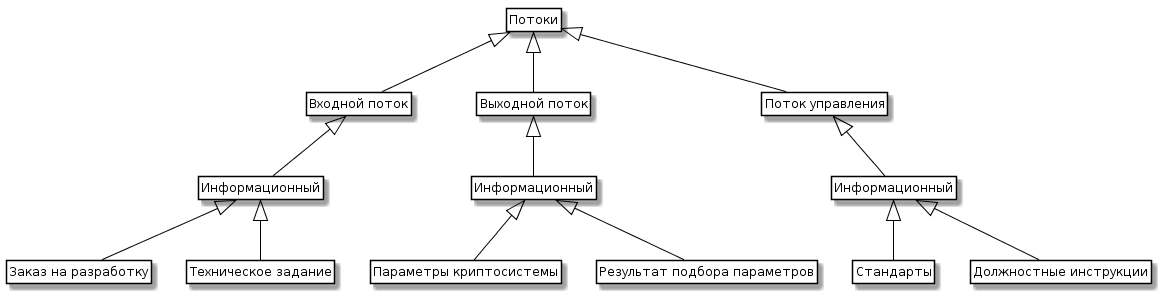

The diagram above was rendered by PlantUML. Its source (embedded in the PNG):
@startuml

skinparam class {
	BackgroundColor White
	ArrowColor Black
	BorderColor Black
}
class Entity as "Потоки"

class Input as "Входной поток"
class Output as "Выходной поток"
class Control as "Поток управления"

class INInfo as "Информационный"
class OUTMaterial as "Информационный"
class CTRLInfo as "Информационный"

class IN1 as "Заказ на разработку"
class IN2 as "Техническое задание"

class OUT1 as "Параметры криптосистемы"
class OUT2 as "Результат подбора параметров"

class CTRL1 as "Стандарты" 
class CTRL2 as "Должностные инструкции"

Entity <|-- Input 
Entity <|-- Output 
Entity <|-- Control 

Input <|-- INInfo


Output <|-- OUTMaterial

Control <|-- CTRLInfo 

INInfo <|-- IN1
INInfo <|-- IN2

OUTMaterial <|-- OUT1
OUTMaterial <|-- OUT2

CTRLInfo <|-- CTRL1 
CTRLInfo <|-- CTRL2 

hide members
hide circle
hide methods
@enduml